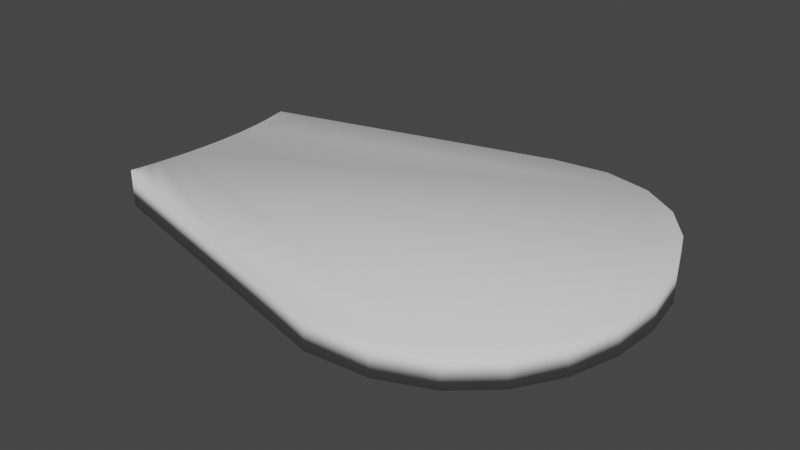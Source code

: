 # Source: p_tale.blend  (saved by Blender 3.1.7; exported with 4.5.12 LTS)
import bpy
from mathutils import Matrix  # noqa: F401  (used for matrix-valued properties, if any)

bpy.ops.wm.read_factory_settings(use_empty=True)
scene = bpy.context.scene
scene.name = 'Scene'

# ---- collections
col_collection = bpy.data.collections.new('Collection'); scene.collection.children.link(col_collection)
col_154868_svg = bpy.data.collections.new('154868.svg'); scene.collection.children.link(col_154868_svg)

# ---- world
world_world = bpy.data.worlds.new('World'); scene.world = world_world
world_world.use_nodes = True; world_world.node_tree.nodes.clear()
_N = world_world.node_tree.nodes; _L = world_world.node_tree.links
n0 = _N.new('ShaderNodeOutputWorld'); n0.name = 'World Output'; n0.location = (300, 300)
n1 = _N.new('ShaderNodeBackground'); n1.name = 'Background'; n1.location = (10, 300)
n1.inputs[0].default_value = (0.05088, 0.05088, 0.05088, 1.0)
_L.new(n1.outputs[0], n0.inputs[0])
n0.is_active_output = True
world_world.color = (0.05088, 0.05088, 0.05088)
world_world.use_sun_shadow = False
world_world.sun_shadow_jitter_overblur = 0.0

# ---- meshes
me_path902 = bpy.data.meshes.new('path902')
me_path902.from_pydata([(-0.006225, -0.002499, -0.001), (-0.006225, -0.002499, 0.001), (-0.006214, -0.002447, -0.001), (-0.006214, -0.002447, 0.001), (-0.006184, -0.002299, -0.001), (-0.006184, -0.002299, 0.001), (-0.006141, -0.002064, -0.001), (-0.006141, -0.002064, 0.001), (-0.006092, -0.001751, -0.001), (-0.006092, -0.001751, 0.001), (-0.006044, -0.001372, -0.001), (-0.006044, -0.001372, 0.001), (-0.006001, -0.0009351, -0.001), (-0.006001, -0.0009351, 0.001), (-0.005971, -0.0004507, -0.001), (-0.005971, -0.0004507, 0.001), (-0.00596, 7.147e-05, -0.001), (-0.00596, 7.147e-05, 0.001), (-0.005973, 0.0006216, -0.001), (-0.005973, 0.0006216, 0.001), (-0.006018, 0.00119, -0.001), (-0.006018, 0.00119, 0.001), (-0.0061, 0.001766, -0.001), (-0.0061, 0.001766, 0.001), (-0.006225, 0.002341, -0.001), (-0.006225, 0.002341, 0.001), (-0.006221, 0.002342, -0.001), (-0.006221, 0.002342, 0.001), (-0.006192, 0.00235, -0.001), (-0.006192, 0.00235, 0.001), (-0.006113, 0.002371, -0.001), (-0.006113, 0.002371, 0.001), (-0.00596, 0.002413, -0.001), (-0.00596, 0.002413, 0.001), (-0.005708, 0.00248, -0.001), (-0.005708, 0.00248, 0.001), (-0.005332, 0.002582, -0.001), (-0.005332, 0.002582, 0.001), (-0.004807, 0.002723, -0.001), (-0.004807, 0.002723, 0.001), (-0.004108, 0.002911, -0.001), (-0.004108, 0.002911, 0.001), (-0.003211, 0.003153, -0.001), (-0.003211, 0.003153, 0.001), (-0.002091, 0.003454, -0.001), (-0.002091, 0.003454, 0.001), (-0.000723, 0.003823, -0.001), (-0.000723, 0.003823, 0.001), (0.000918, 0.004264, -0.001), (0.000918, 0.004264, 0.001), (0.002309, 0.004427, -0.001), (0.002309, 0.004427, 0.001), (0.003476, 0.00416, -0.001), (0.003476, 0.00416, 0.001), (0.004411, 0.003545, -0.001), (0.004411, 0.003545, 0.001), (0.005106, 0.002661, -0.001), (0.005106, 0.002661, 0.001), (0.005553, 0.00159, -0.001), (0.005553, 0.00159, 0.001), (0.005745, 0.0004124, -0.001), (0.005745, 0.0004124, 0.001), (0.005675, -0.0007916, -0.001), (0.005675, -0.0007916, 0.001), (0.005334, -0.001941, -0.001), (0.005334, -0.001941, 0.001), (0.004716, -0.002955, -0.001), (0.004716, -0.002955, 0.001), (0.003812, -0.003754, -0.001), (0.003812, -0.003754, 0.001), (0.002616, -0.004256, -0.001), (0.002616, -0.004256, 0.001), (0.001119, -0.004382, -0.001), (0.001119, -0.004382, 0.001), (-0.0005686, -0.003949, -0.001), (-0.0005686, -0.003949, 0.001), (-0.001975, -0.003588, -0.001), (-0.001975, -0.003588, 0.001), (-0.003127, -0.003293, -0.001), (-0.003127, -0.003293, 0.001), (-0.004049, -0.003057, -0.001), (-0.004049, -0.003057, 0.001), (-0.004767, -0.002872, -0.001), (-0.004767, -0.002872, 0.001), (-0.005307, -0.002734, -0.001), (-0.005307, -0.002734, 0.001), (-0.005694, -0.002635, -0.001), (-0.005694, -0.002635, 0.001), (-0.005953, -0.002568, -0.001), (-0.005953, -0.002568, 0.001), (-0.00611, -0.002528, -0.001), (-0.00611, -0.002528, 0.001), (-0.006191, -0.002507, -0.001), (-0.006191, -0.002507, 0.001), (-0.006221, -0.0025, -0.001), (-0.006221, -0.0025, 0.001)], [], [(1, 3, 2, 0), (3, 5, 4, 2), (5, 7, 6, 4), (7, 9, 8, 6), (9, 11, 10, 8), (11, 13, 12, 10), (13, 15, 14, 12), (15, 17, 16, 14), (17, 19, 18, 16), (19, 21, 20, 18), (21, 23, 22, 20), (23, 25, 24, 22), (25, 27, 26, 24), (27, 29, 28, 26), (29, 31, 30, 28), (31, 33, 32, 30), (33, 35, 34, 32), (35, 37, 36, 34), (37, 39, 38, 36), (39, 41, 40, 38), (41, 43, 42, 40), (43, 45, 44, 42), (45, 47, 46, 44), (47, 49, 48, 46), (49, 51, 50, 48), (51, 53, 52, 50), (53, 55, 54, 52), (55, 57, 56, 54), (57, 59, 58, 56), (59, 61, 60, 58), (61, 63, 62, 60), (63, 65, 64, 62), (65, 67, 66, 64), (67, 69, 68, 66), (69, 71, 70, 68), (71, 73, 72, 70), (73, 75, 74, 72), (75, 77, 76, 74), (77, 79, 78, 76), (79, 81, 80, 78), (81, 83, 82, 80), (83, 85, 84, 82), (85, 87, 86, 84), (87, 89, 88, 86), (89, 91, 90, 88), (91, 93, 92, 90), (93, 95, 94, 92), (95, 1, 0, 94), (1, 95, 93, 91, 89, 87, 85, 83, 81, 79, 77, 75, 73, 71, 69, 67, 65, 63, 61, 59, 57, 55, 53, 51, 49, 47, 45, 43, 41, 39, 37, 35, 33, 31, 29, 27, 25, 23, 21, 19, 17, 15, 13, 11, 9, 7, 5, 3), (0, 2, 4, 6, 8, 10, 12, 14, 16, 18, 20, 22, 24, 26, 28, 30, 32, 34, 36, 38, 40, 42, 44, 46, 48, 50, 52, 54, 56, 58, 60, 62, 64, 66, 68, 70, 72, 74, 76, 78, 80, 82, 84, 86, 88, 90, 92, 94)])
me_path902.polygons.foreach_set('use_smooth', [True] * 50)
_uv = me_path902.uv_layers.new(name='UVMap')
_uv.uv.foreach_set('vector', [0.0, 1.0, 0.02083, 1.0, 0.02083, 0.0, 0.0, 0.0, 0.02083, 1.0, 0.04167, 1.0, 0.04167, 0.0, 0.02083, 0.0, 0.04167, 1.0, 0.0625, 1.0, 0.0625, 0.0, 0.04167, 0.0, 0.0625, 1.0, 0.08333, 1.0, 0.08333, 0.0, 0.0625, 0.0, 0.08333, 1.0, 0.1042, 1.0, 0.1042, 0.0, 0.08333, 0.0, 0.1042, 1.0, 0.125, 1.0, 0.125, 0.0, 0.1042, 0.0, 0.125, 1.0, 0.1458, 1.0, 0.1458, 0.0, 0.125, 0.0, 0.1458, 1.0, 0.1667, 1.0, 0.1667, 0.0, 0.1458, 0.0, 0.1667, 1.0, 0.1875, 1.0, 0.1875, 0.0, 0.1667, 0.0, 0.1875, 1.0, 0.2083, 1.0, 0.2083, 0.0, 0.1875, 0.0, 0.2083, 1.0, 0.2292, 1.0, 0.2292, 0.0, 0.2083, 0.0, 0.2292, 1.0, 0.25, 1.0, 0.25, 0.0, 0.2292, 0.0, 0.25, 1.0, 0.2708, 1.0, 0.2708, 0.0, 0.25, 0.0, 0.2708, 1.0, 0.2917, 1.0, 0.2917, 0.0, 0.2708, 0.0, 0.2917, 1.0, 0.3125, 1.0, 0.3125, 0.0, 0.2917, 0.0, 0.3125, 1.0, 0.3333, 1.0, 0.3333, 0.0, 0.3125, 0.0, 0.3333, 1.0, 0.3542, 1.0, 0.3542, 0.0, 0.3333, 0.0, 0.3542, 1.0, 0.375, 1.0, 0.375, 0.0, 0.3542, 0.0, 0.375, 1.0, 0.3958, 1.0, 0.3958, 0.0, 0.375, 0.0, 0.3958, 1.0, 0.4167, 1.0, 0.4167, 0.0, 0.3958, 0.0, 0.4167, 1.0, 0.4375, 1.0, 0.4375, 0.0, 0.4167, 0.0, 0.4375, 1.0, 0.4583, 1.0, 0.4583, 0.0, 0.4375, 0.0, 0.4583, 1.0, 0.4792, 1.0, 0.4792, 0.0, 0.4583, 0.0, 0.4792, 1.0, 0.5, 1.0, 0.5, 0.0, 0.4792, 0.0, 0.5, 1.0, 0.5208, 1.0, 0.5208, 0.0, 0.5, 0.0, 0.5208, 1.0, 0.5417, 1.0, 0.5417, 0.0, 0.5208, 0.0, 0.5417, 1.0, 0.5625, 1.0, 0.5625, 0.0, 0.5417, 0.0, 0.5625, 1.0, 0.5833, 1.0, 0.5833, 0.0, 0.5625, 0.0, 0.5833, 1.0, 0.6042, 1.0, 0.6042, 0.0, 0.5833, 0.0, 0.6042, 1.0, 0.625, 1.0, 0.625, 0.0, 0.6042, 0.0, 0.625, 1.0, 0.6458, 1.0, 0.6458, 0.0, 0.625, 0.0, 0.6458, 1.0, 0.6667, 1.0, 0.6667, 0.0, 0.6458, 0.0, 0.6667, 1.0, 0.6875, 1.0, 0.6875, 0.0, 0.6667, 0.0, 0.6875, 1.0, 0.7083, 1.0, 0.7083, 0.0, 0.6875, 0.0, 0.7083, 1.0, 0.7292, 1.0, 0.7292, 0.0, 0.7083, 0.0, 0.7292, 1.0, 0.75, 1.0, 0.75, 0.0, 0.7292, 0.0, 0.75, 1.0, 0.7708, 1.0, 0.7708, 0.0, 0.75, 0.0, 0.7708, 1.0, 0.7917, 1.0, 0.7917, 0.0, 0.7708, 0.0, 0.7917, 1.0, 0.8125, 1.0, 0.8125, 0.0, 0.7917, 0.0, 0.8125, 1.0, 0.8333, 1.0, 0.8333, 0.0, 0.8125, 0.0, 0.8333, 1.0, 0.8542, 1.0, 0.8542, 0.0, 0.8333, 0.0, 0.8542, 1.0, 0.875, 1.0, 0.875, 0.0, 0.8542, 0.0, 0.875, 1.0, 0.8958, 1.0, 0.8958, 0.0, 0.875, 0.0, 0.8958, 1.0, 0.9167, 1.0, 0.9167, 0.0, 0.8958, 0.0, 0.9167, 1.0, 0.9375, 1.0, 0.9375, 0.0, 0.9167, 0.0, 0.9375, 1.0, 0.9583, 1.0, 0.9583, 0.0, 0.9375, 0.0, 0.9583, 1.0, 0.9792, 1.0, 0.9792, 0.0, 0.9583, 0.0, 0.9792, 1.0, 1.0, 1.0, 1.0, 0.0, 0.9792, 0.0, 1.0, 1.0, 0.9792, 1.0, 0.9583, 1.0, 0.9375, 1.0, 0.9167, 1.0, 0.8958, 1.0, 0.875, 1.0, 0.8542, 1.0, 0.8333, 1.0, 0.8125, 1.0, 0.7917, 1.0, 0.7708, 1.0, 0.75, 1.0, 0.7292, 1.0, 0.7083, 1.0, 0.6875, 1.0, 0.6667, 1.0, 0.6458, 1.0, 0.625, 1.0, 0.6042, 1.0, 0.5833, 1.0, 0.5625, 1.0, 0.5417, 1.0, 0.5208, 1.0, 0.5, 1.0, 0.4792, 1.0, 0.4583, 1.0, 0.4375, 1.0, 0.4167, 1.0, 0.3958, 1.0, 0.375, 1.0, 0.3542, 1.0, 0.3333, 1.0, 0.3125, 1.0, 0.2917, 1.0, 0.2708, 1.0, 0.25, 1.0, 0.2292, 1.0, 0.2083, 1.0, 0.1875, 1.0, 0.1667, 1.0, 0.1458, 1.0, 0.125, 1.0, 0.1042, 1.0, 0.08333, 1.0, 0.0625, 1.0, 0.04167, 1.0, 0.02083, 1.0, 1.0, 0.0, 0.02083, 0.0, 0.04167, 0.0, 0.0625, 0.0, 0.08333, 0.0, 0.1042, 0.0, 0.125, 0.0, 0.1458, 0.0, 0.1667, 0.0, 0.1875, 0.0, 0.2083, 0.0, 0.2292, 0.0, 0.25, 0.0, 0.2708, 0.0, 0.2917, 0.0, 0.3125, 0.0, 0.3333, 0.0, 0.3542, 0.0, 0.375, 0.0, 0.3958, 0.0, 0.4167, 0.0, 0.4375, 0.0, 0.4583, 0.0, 0.4792, 0.0, 0.5, 0.0, 0.5208, 0.0, 0.5417, 0.0, 0.5625, 0.0, 0.5833, 0.0, 0.6042, 0.0, 0.625, 0.0, 0.6458, 0.0, 0.6667, 0.0, 0.6875, 0.0, 0.7083, 0.0, 0.7292, 0.0, 0.75, 0.0, 0.7708, 0.0, 0.7917, 0.0, 0.8125, 0.0, 0.8333, 0.0, 0.8542, 0.0, 0.875, 0.0, 0.8958, 0.0, 0.9167, 0.0, 0.9375, 0.0, 0.9583, 0.0, 0.9792, 0.0])
me_path902.use_remesh_fix_poles = True
me_path902.use_remesh_preserve_attributes = False
me_path902.update()

# ---- objects
ob_path902 = bpy.data.objects.new('path902', me_path902)

# ---- transforms, parenting, visibility, modifiers, constraints
ob_path902.location = (0.0, 0.0, -1.302e-08)
ob_path902.scale = (978.3, 977.8, 444.7)

# ---- collection membership
col_154868_svg.objects.link(ob_path902)

# ---- scene / render settings (as saved in the file)
scene.frame_start = 1; scene.frame_end = 250; scene.frame_set(1)
scene.render.engine = 'BLENDER_EEVEE_NEXT'
scene.cycles.sampling_pattern = 'TABULATED_SOBOL'
scene.cycles.use_light_tree = False
scene.view_settings.view_transform = 'Filmic'
bpy.context.view_layer.update()

# ---- added for rendering (the .blend has no active camera and no usable light): camera, sun
cam_auto = bpy.data.cameras.new('AutoCamera')
cam_auto.lens = 50.0
cam_auto.sensor_width = 36.0
cam_auto.clip_end = 1000.0
ob_auto_camera = bpy.data.objects.new('AutoCamera', cam_auto)
scene.collection.objects.link(ob_auto_camera)
ob_auto_camera.location = (13.2406, -16.1481, 10.7802)
ob_auto_camera.rotation_euler = (1.09748, -7.21219e-08, 0.694738)
scene.camera = ob_auto_camera
light_auto_sun = bpy.data.lights.new('AutoSun', 'SUN')
light_auto_sun.energy = 3.0
light_auto_sun.angle = 0.0523599
ob_auto_sun = bpy.data.objects.new('AutoSun', light_auto_sun)
scene.collection.objects.link(ob_auto_sun)
ob_auto_sun.rotation_euler = (0.872665, 0.174533, 0.523599)
bpy.context.view_layer.update()
